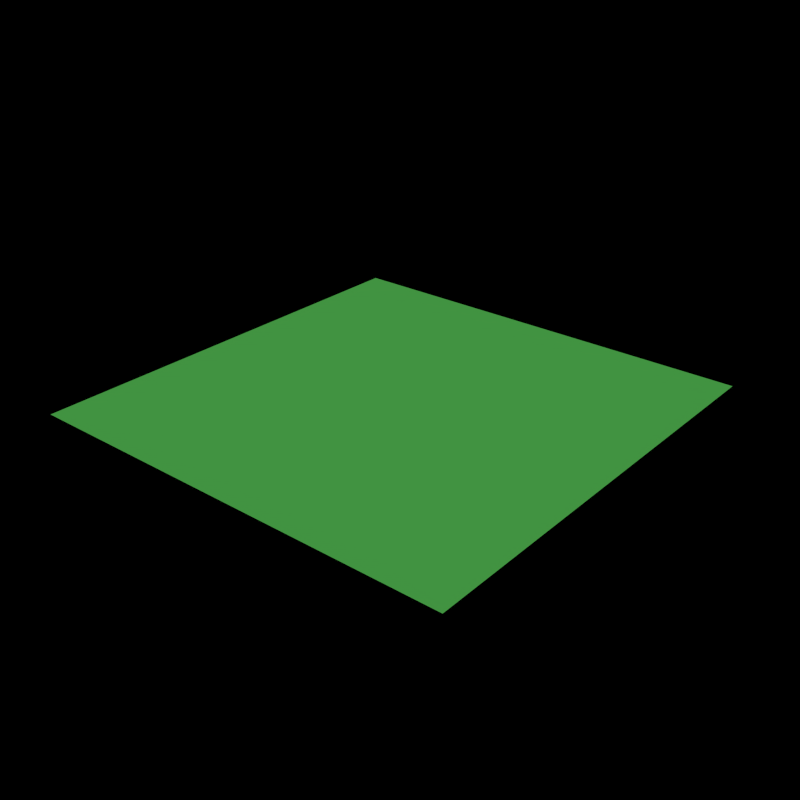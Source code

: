 # Source: Grass.blend  (saved by Blender 2.72.0; exported with 4.5.12 LTS)
import bpy
from mathutils import Matrix  # noqa: F401  (used for matrix-valued properties, if any)

bpy.ops.wm.read_factory_settings(use_empty=True)
scene = bpy.context.scene
scene.name = 'Scene'

# ---- collections
col_collection_1 = bpy.data.collections.new('Collection 1'); scene.collection.children.link(col_collection_1)

# ---- materials (node trees are filled in below, after node groups)
mat_thickgrass = bpy.data.materials.new('ThickGrass')
mat_thickgrass.alpha_threshold = 0.0
mat_thickgrass.use_transparent_shadow = False
mat_thickgrass.diffuse_color = (0.08866, 0.4793, 0.0865, 1.0)
mat_thickgrass.roughness = 0.5
mat_thickgrass.specular_intensity = 0.0

# ---- material node trees

# ---- world
world_world = bpy.data.worlds.new('World'); scene.world = world_world
world_world.use_nodes = True; world_world.node_tree.nodes.clear()
_N = world_world.node_tree.nodes; _L = world_world.node_tree.links
n0 = _N.new('ShaderNodeOutputWorld'); n0.name = 'World Output'; n0.location = (300, 300)
n1 = _N.new('ShaderNodeBackground'); n1.name = 'Background'; n1.location = (110, 300)
n1.inputs[0].default_value = (0.0, 0.0, 0.0, 1.0)
_L.new(n1.outputs[0], n0.inputs[0])
n0.is_active_output = True
world_world.color = (0.05088, 0.05088, 0.05088)
world_world.use_sun_shadow = False
world_world.sun_shadow_jitter_overblur = 0.0
world_world.cycles.sampling_method = 'MANUAL'
world_world.cycles.sample_map_resolution = 256
world_world.light_settings.ao_factor = 0.4198
world_world.light_settings.distance = 60.0

# ---- meshes
me_thickgrassformat = bpy.data.meshes.new('ThickGrassFormat')
me_thickgrassformat.from_pydata([(-1.0, -1.0, 0.0), (1.0, -1.0, 0.0), (-1.0, 1.0, 0.0), (1.0, 1.0, 0.0)], [], [(0, 1, 3, 2)])
me_thickgrassformat.materials.append(mat_thickgrass)
me_thickgrassformat.use_remesh_preserve_volume = False
me_thickgrassformat.use_remesh_preserve_attributes = False
me_thickgrassformat.use_mirror_vertex_groups = False
me_thickgrassformat.update()

# ---- objects
ob_thickgrassformat = bpy.data.objects.new('ThickGrassFormat', me_thickgrassformat)

# ---- transforms, parenting, visibility, modifiers, constraints
ob_thickgrassformat.location = (0.0, 0.0, 0.0)
ob_thickgrassformat.scale = (30.0, 30.0, 3.865)
ob_thickgrassformat.lineart.crease_threshold = 0.0

# ---- collection membership
col_collection_1.objects.link(ob_thickgrassformat)

# ---- scene / render settings (as saved in the file)
scene.frame_start = 1; scene.frame_end = 250; scene.frame_set(119)
scene.render.engine = 'BLENDER_EEVEE_NEXT'
scene.render.image_settings.color_mode = 'RGB'
scene.render.resolution_y = 1920
scene.render.dither_intensity = 0.0
scene.cycles.use_denoising = False
scene.cycles.samples = 100
scene.cycles.sampling_pattern = 'TABULATED_SOBOL'
scene.cycles.light_sampling_threshold = 0.0
scene.cycles.use_adaptive_sampling = False
scene.cycles.use_light_tree = False
scene.cycles.caustics_reflective = False
scene.cycles.caustics_refractive = False
scene.cycles.blur_glossy = 0.0
scene.cycles.max_bounces = 3
scene.cycles.diffuse_bounces = 3
scene.cycles.glossy_bounces = 0
scene.cycles.transmission_bounces = 0
scene.cycles.pixel_filter_type = 'GAUSSIAN'
scene.cycles.sample_clamp_indirect = 0.0
scene.view_settings.view_transform = 'Standard'
bpy.context.view_layer.update()

# ---- added for rendering (the .blend has no active camera and no usable light): camera, sun
cam_auto = bpy.data.cameras.new('AutoCamera')
cam_auto.lens = 50.0
cam_auto.sensor_width = 36.0
cam_auto.clip_end = 1377.81
ob_auto_camera = bpy.data.objects.new('AutoCamera', cam_auto)
scene.collection.objects.link(ob_auto_camera)
ob_auto_camera.location = (78.5079, -94.2095, 62.8063)
ob_auto_camera.rotation_euler = (1.09748, -7.21219e-08, 0.694738)
scene.camera = ob_auto_camera
light_auto_sun = bpy.data.lights.new('AutoSun', 'SUN')
light_auto_sun.energy = 3.0
light_auto_sun.angle = 0.0523599
ob_auto_sun = bpy.data.objects.new('AutoSun', light_auto_sun)
scene.collection.objects.link(ob_auto_sun)
ob_auto_sun.rotation_euler = (0.872665, 0.174533, 0.523599)
bpy.context.view_layer.update()
